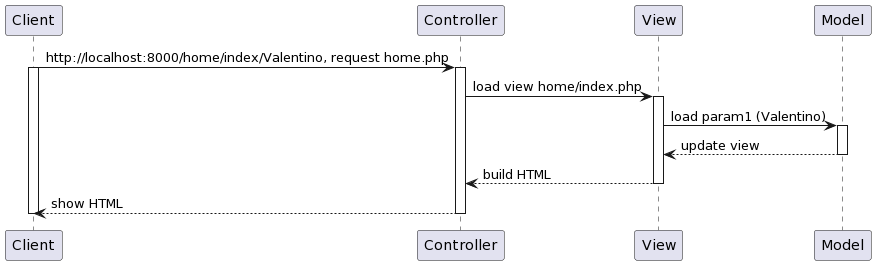

The diagram above was rendered by PlantUML. Its source (embedded in the PNG):
@startuml
Client -> Controller : http://localhost:8000/home/index/Valentino, request home.php
activate Client
activate Controller
Controller -> View : load view home/index.php
activate View
View -> Model : load param1 (Valentino)
activate Model
Model --> View : update view
deactivate Model
View --> Controller : build HTML
deactivate View
Controller --> Client : show HTML
deactivate Controller
deactivate Client
@enduml